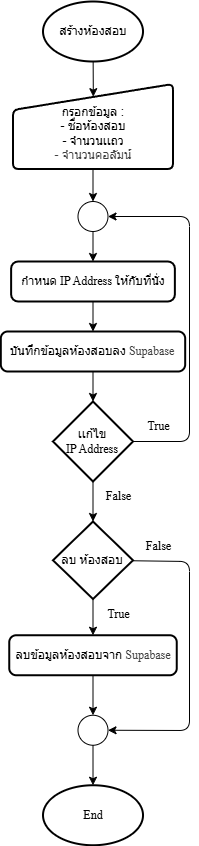

The diagram above was exported from draw.io. Its source (the exported page's mxGraphModel, read from the mxfile embedded in the PNG):
<mxGraphModel dx="730" dy="-223" grid="1" gridSize="10" guides="1" tooltips="1" connect="1" arrows="1" fold="1" page="1" pageScale="1" pageWidth="850" pageHeight="1100" math="0" shadow="0">
  <root>
    <mxCell id="0" />
    <mxCell id="1" parent="0" />
    <mxCell id="360" value="" style="group" vertex="1" connectable="0" parent="1">
      <mxGeometry x="1381.3100000000002" y="1920" width="188.68999999999983" height="843.75" as="geometry" />
    </mxCell>
    <mxCell id="361" style="edgeStyle=none;html=1;entryX=0.502;entryY=0.149;entryDx=0;entryDy=0;movable=1;resizable=1;rotatable=1;deletable=1;editable=1;locked=0;connectable=1;entryPerimeter=0;" edge="1" parent="360" source="362" target="363">
      <mxGeometry relative="1" as="geometry">
        <mxPoint x="92.19499999999994" y="100" as="targetPoint" />
      </mxGeometry>
    </mxCell>
    <mxCell id="362" value="สร้างห้องสอบ" style="strokeWidth=2;html=1;shape=mxgraph.flowchart.start_1;whiteSpace=wrap;movable=1;resizable=1;rotatable=1;deletable=1;editable=1;locked=0;connectable=1;" vertex="1" parent="360">
      <mxGeometry x="42.19999999999982" width="100" height="60" as="geometry" />
    </mxCell>
    <mxCell id="363" value="&lt;div&gt;&lt;br&gt;&lt;/div&gt;กรอกข้อมูล :&lt;div&gt;- ชื่อห้องสอบ&lt;div&gt;- จำนวนเเถว&lt;/div&gt;&lt;div&gt;&lt;span style=&quot;color: rgb(63, 63, 63); background-color: transparent;&quot;&gt;- จำนวนคอลัมน์&lt;/span&gt;&lt;/div&gt;&lt;/div&gt;" style="html=1;strokeWidth=2;shape=manualInput;whiteSpace=wrap;rounded=1;size=26;arcSize=11;movable=1;resizable=1;rotatable=1;deletable=1;editable=1;locked=0;connectable=1;" vertex="1" parent="360">
      <mxGeometry x="12.189999999999827" y="82.5" width="160" height="85" as="geometry" />
    </mxCell>
    <mxCell id="364" style="edgeStyle=none;html=1;entryX=0.5;entryY=0;entryDx=0;entryDy=0;" edge="1" parent="360" source="365" target="366">
      <mxGeometry relative="1" as="geometry" />
    </mxCell>
    <mxCell id="365" value="&lt;font data-font-src=&quot;https://fonts.googleapis.com/css?family=TH+Sarabun+New&quot; face=&quot;TH Sarabun New&quot;&gt;กำหนด IP Address ให้กับที่นั่ง&lt;/font&gt;" style="rounded=1;whiteSpace=wrap;html=1;absoluteArcSize=1;arcSize=14;strokeWidth=2;movable=1;resizable=1;rotatable=1;deletable=1;editable=1;locked=0;connectable=1;" vertex="1" parent="360">
      <mxGeometry x="10.309999999999945" y="260" width="163.75" height="40" as="geometry" />
    </mxCell>
    <mxCell id="366" value="&lt;font data-font-src=&quot;https://fonts.googleapis.com/css?family=TH+Sarabun+New&quot; face=&quot;TH Sarabun New&quot;&gt;&lt;span style=&quot;color: rgb(0, 0, 0);&quot;&gt;บันทึกข้อมูลห้องสอบลง&amp;nbsp;&lt;/span&gt;&lt;span style=&quot;color: rgb(63, 63, 63);&quot;&gt;Supabase&lt;/span&gt;&lt;/font&gt;" style="rounded=1;whiteSpace=wrap;html=1;absoluteArcSize=1;arcSize=14;strokeWidth=2;movable=1;resizable=1;rotatable=1;deletable=1;editable=1;locked=0;connectable=1;" vertex="1" parent="360">
      <mxGeometry y="330" width="184.37" height="40" as="geometry" />
    </mxCell>
    <mxCell id="367" value="&lt;font data-font-src=&quot;https://fonts.googleapis.com/css?family=TH+Sarabun+New&quot; face=&quot;TH Sarabun New&quot;&gt;เเก้ไข&lt;/font&gt;&lt;div&gt;&lt;font data-font-src=&quot;https://fonts.googleapis.com/css?family=TH+Sarabun+New&quot; face=&quot;TH Sarabun New&quot;&gt;IP Address&lt;/font&gt;&lt;/div&gt;" style="strokeWidth=2;html=1;shape=mxgraph.flowchart.decision;whiteSpace=wrap;movable=1;resizable=1;rotatable=1;deletable=1;editable=1;locked=0;connectable=1;" vertex="1" parent="360">
      <mxGeometry x="52.18999999999983" y="400" width="80" height="80" as="geometry" />
    </mxCell>
    <mxCell id="368" style="edgeStyle=none;html=1;entryX=0.5;entryY=0;entryDx=0;entryDy=0;" edge="1" parent="360" source="369" target="365">
      <mxGeometry relative="1" as="geometry" />
    </mxCell>
    <mxCell id="369" value="" style="verticalLabelPosition=bottom;verticalAlign=top;html=1;shape=mxgraph.flowchart.on-page_reference;movable=1;resizable=1;rotatable=1;deletable=1;editable=1;locked=0;connectable=1;" vertex="1" parent="360">
      <mxGeometry x="77.18999999999983" y="200" width="30" height="30" as="geometry" />
    </mxCell>
    <mxCell id="370" value="&lt;font data-font-src=&quot;https://fonts.googleapis.com/css?family=TH+Sarabun+New&quot; face=&quot;TH Sarabun New&quot;&gt;True&lt;/font&gt;" style="text;html=1;align=center;verticalAlign=middle;resizable=1;points=[];autosize=1;strokeColor=none;fillColor=none;movable=1;rotatable=1;deletable=1;editable=1;locked=0;connectable=1;" vertex="1" parent="360">
      <mxGeometry x="132.18999999999983" y="410" width="50" height="30" as="geometry" />
    </mxCell>
    <mxCell id="371" style="edgeStyle=none;html=1;" edge="1" parent="360" source="372" target="374">
      <mxGeometry relative="1" as="geometry" />
    </mxCell>
    <mxCell id="372" value="ลบ ห้องสอบ" style="strokeWidth=2;html=1;shape=mxgraph.flowchart.decision;whiteSpace=wrap;movable=1;resizable=1;rotatable=1;deletable=1;editable=1;locked=0;connectable=1;" vertex="1" parent="360">
      <mxGeometry x="52.18999999999983" y="520" width="80" height="77.5" as="geometry" />
    </mxCell>
    <mxCell id="373" value="&lt;font data-font-src=&quot;https://fonts.googleapis.com/css?family=TH+Sarabun+New&quot; face=&quot;TH Sarabun New&quot;&gt;False&lt;/font&gt;" style="text;html=1;align=center;verticalAlign=middle;resizable=1;points=[];autosize=1;strokeColor=none;fillColor=none;movable=1;rotatable=1;deletable=1;editable=1;locked=0;connectable=1;" vertex="1" parent="360">
      <mxGeometry x="132.18999999999983" y="530" width="50" height="30" as="geometry" />
    </mxCell>
    <mxCell id="374" value="&lt;span style=&quot;color: rgb(0, 0, 0);&quot;&gt;&lt;font data-font-src=&quot;https://fonts.googleapis.com/css?family=TH+Sarabun+New&quot; face=&quot;TH Sarabun New&quot;&gt;ลบข้อมูลห้องสอบจาก&amp;nbsp;&lt;span style=&quot;color: rgb(63, 63, 63);&quot;&gt;Supabase&lt;/span&gt;&lt;/font&gt;&lt;/span&gt;" style="rounded=1;whiteSpace=wrap;html=1;absoluteArcSize=1;arcSize=14;strokeWidth=2;movable=1;resizable=1;rotatable=1;deletable=1;editable=1;locked=0;connectable=1;" vertex="1" parent="360">
      <mxGeometry x="8.439999999999827" y="633.75" width="167.5" height="40" as="geometry" />
    </mxCell>
    <mxCell id="375" value="&lt;font data-font-src=&quot;https://fonts.googleapis.com/css?family=TH+Sarabun+New&quot; face=&quot;TH Sarabun New&quot;&gt;True&lt;/font&gt;" style="text;html=1;align=center;verticalAlign=middle;resizable=1;points=[];autosize=1;strokeColor=none;fillColor=none;movable=1;rotatable=1;deletable=1;editable=1;locked=0;connectable=1;" vertex="1" parent="360">
      <mxGeometry x="92.19999999999982" y="597.5" width="50" height="30" as="geometry" />
    </mxCell>
    <mxCell id="376" value="&lt;font face=&quot;TH Sarabun New&quot;&gt;False&lt;/font&gt;" style="text;html=1;align=center;verticalAlign=middle;resizable=1;points=[];autosize=1;strokeColor=none;fillColor=none;movable=1;rotatable=1;deletable=1;editable=1;locked=0;connectable=1;" vertex="1" parent="360">
      <mxGeometry x="92.19999999999982" y="480" width="50" height="30" as="geometry" />
    </mxCell>
    <mxCell id="377" value="&lt;font data-font-src=&quot;https://fonts.googleapis.com/css?family=TH+Sarabun+New&quot; face=&quot;TH Sarabun New&quot;&gt;End&lt;/font&gt;" style="strokeWidth=2;html=1;shape=mxgraph.flowchart.start_1;whiteSpace=wrap;movable=1;resizable=1;rotatable=1;deletable=1;editable=1;locked=0;connectable=1;" vertex="1" parent="360">
      <mxGeometry x="42.19999999999982" y="783.75" width="100" height="60" as="geometry" />
    </mxCell>
    <mxCell id="378" value="" style="verticalLabelPosition=bottom;verticalAlign=top;html=1;shape=mxgraph.flowchart.on-page_reference;movable=1;resizable=1;rotatable=1;deletable=1;editable=1;locked=0;connectable=1;" vertex="1" parent="360">
      <mxGeometry x="77.18999999999983" y="713.75" width="30" height="30" as="geometry" />
    </mxCell>
    <mxCell id="379" style="edgeStyle=none;html=1;entryX=0.5;entryY=0;entryDx=0;entryDy=0;entryPerimeter=0;movable=1;resizable=1;rotatable=1;deletable=1;editable=1;locked=0;connectable=1;" edge="1" parent="360" source="378" target="377">
      <mxGeometry relative="1" as="geometry" />
    </mxCell>
    <mxCell id="380" style="edgeStyle=none;html=1;entryX=0.5;entryY=0;entryDx=0;entryDy=0;entryPerimeter=0;" edge="1" parent="360" source="363" target="369">
      <mxGeometry relative="1" as="geometry" />
    </mxCell>
    <mxCell id="381" style="edgeStyle=none;html=1;entryX=0.5;entryY=0;entryDx=0;entryDy=0;entryPerimeter=0;" edge="1" parent="360" source="366" target="367">
      <mxGeometry relative="1" as="geometry" />
    </mxCell>
    <mxCell id="382" style="edgeStyle=none;html=1;entryX=0.5;entryY=0;entryDx=0;entryDy=0;entryPerimeter=0;" edge="1" parent="360" source="367" target="372">
      <mxGeometry relative="1" as="geometry" />
    </mxCell>
    <mxCell id="383" style="edgeStyle=none;html=1;entryX=0.5;entryY=0;entryDx=0;entryDy=0;entryPerimeter=0;" edge="1" parent="360" source="374" target="378">
      <mxGeometry relative="1" as="geometry" />
    </mxCell>
    <mxCell id="384" style="edgeStyle=none;html=1;entryX=1;entryY=0.5;entryDx=0;entryDy=0;entryPerimeter=0;" edge="1" parent="360" source="372" target="378">
      <mxGeometry relative="1" as="geometry">
        <Array as="points">
          <mxPoint x="188.68999999999983" y="560" />
          <mxPoint x="188.68999999999983" y="729" />
        </Array>
      </mxGeometry>
    </mxCell>
    <mxCell id="385" style="edgeStyle=none;html=1;entryX=1;entryY=0.5;entryDx=0;entryDy=0;entryPerimeter=0;" edge="1" parent="360" source="367" target="369">
      <mxGeometry relative="1" as="geometry">
        <Array as="points">
          <mxPoint x="188.68999999999983" y="440" />
          <mxPoint x="188.68999999999983" y="215" />
        </Array>
      </mxGeometry>
    </mxCell>
  </root>
</mxGraphModel>